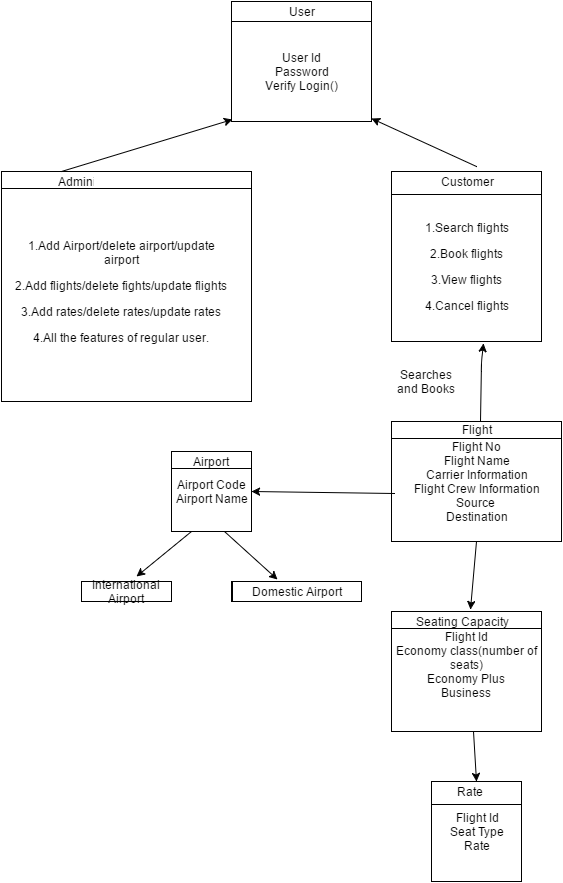

The diagram above was exported from draw.io. Its source (the exported page's mxGraphModel, read from the mxfile embedded in the PNG):
<mxGraphModel dx="880" dy="424" grid="1" gridSize="10" guides="1" tooltips="1" connect="1" arrows="1" fold="1" page="1" pageScale="1" pageWidth="826" pageHeight="1169" background="#ffffff" math="0" shadow="0">
  <root>
    <mxCell id="0" />
    <mxCell id="1" parent="0" />
    <mxCell id="4" value="" style="shape=internalStorage;whiteSpace=wrap;html=1;dx=0;dy=20;" vertex="1" parent="1">
      <mxGeometry x="350" y="270" width="140" height="120" as="geometry" />
    </mxCell>
    <mxCell id="5" value="User" style="text;html=1;strokeColor=none;fillColor=none;align=center;verticalAlign=middle;whiteSpace=wrap;overflow=hidden;" vertex="1" parent="1">
      <mxGeometry x="400" y="270" width="40" height="20" as="geometry" />
    </mxCell>
    <mxCell id="6" value="User Id&lt;div&gt;&lt;div&gt;Password&lt;/div&gt;&lt;/div&gt;&lt;div&gt;Verify Login()&lt;/div&gt;" style="text;html=1;strokeColor=none;fillColor=none;align=center;verticalAlign=middle;whiteSpace=wrap;overflow=hidden;" vertex="1" parent="1">
      <mxGeometry x="380" y="300" width="80" height="80" as="geometry" />
    </mxCell>
    <mxCell id="7" value="" style="shape=internalStorage;whiteSpace=wrap;html=1;dx=0;dy=23;" vertex="1" parent="1">
      <mxGeometry x="510" y="440" width="150" height="170" as="geometry" />
    </mxCell>
    <mxCell id="8" value="" style="shape=internalStorage;whiteSpace=wrap;html=1;dx=0;dy=17;" vertex="1" parent="1">
      <mxGeometry x="120" y="440" width="250" height="230" as="geometry" />
    </mxCell>
    <mxCell id="9" value="" style="endArrow=classic;html=1;entryX=0.007;entryY=0.983;entryPerimeter=0;" edge="1" parent="1" target="4">
      <mxGeometry width="50" height="50" relative="1" as="geometry">
        <mxPoint x="180" y="440" as="sourcePoint" />
        <mxPoint x="230" y="390" as="targetPoint" />
      </mxGeometry>
    </mxCell>
    <mxCell id="10" value="" style="endArrow=classic;html=1;exitX=0.567;exitY=-0.029;exitPerimeter=0;entryX=1;entryY=0.975;entryPerimeter=0;" edge="1" parent="1" source="7" target="4">
      <mxGeometry width="50" height="50" relative="1" as="geometry">
        <mxPoint x="485" y="440" as="sourcePoint" />
        <mxPoint x="535" y="390" as="targetPoint" />
      </mxGeometry>
    </mxCell>
    <mxCell id="11" value="Administrator" style="text;html=1;strokeColor=none;fillColor=none;align=center;verticalAlign=middle;whiteSpace=wrap;overflow=hidden;" vertex="1" parent="1">
      <mxGeometry x="175" y="440" width="40" height="20" as="geometry" />
    </mxCell>
    <mxCell id="12" value="Customer" style="text;html=1;strokeColor=none;fillColor=none;align=center;verticalAlign=middle;whiteSpace=wrap;overflow=hidden;" vertex="1" parent="1">
      <mxGeometry x="530" y="440" width="110" height="20" as="geometry" />
    </mxCell>
    <mxCell id="13" value="&lt;p&gt;1.Add Airport/delete airport/update airport&lt;/p&gt;&lt;p&gt;2.Add flights/delete fights/update flights&lt;/p&gt;&lt;p&gt;3.Add rates/delete rates/update rates&lt;/p&gt;&lt;p&gt;4.All the features of regular user.&lt;/p&gt;" style="text;html=1;strokeColor=none;fillColor=none;align=center;verticalAlign=middle;whiteSpace=wrap;overflow=hidden;" vertex="1" parent="1">
      <mxGeometry x="130" y="480" width="220" height="160" as="geometry" />
    </mxCell>
    <mxCell id="14" value="&lt;p&gt;1.Search flights&lt;/p&gt;&lt;p&gt;2.Book flights&lt;/p&gt;&lt;p&gt;3.View flights&lt;/p&gt;&lt;p&gt;4.Cancel flights&lt;/p&gt;" style="text;html=1;strokeColor=none;fillColor=none;align=center;verticalAlign=middle;whiteSpace=wrap;overflow=hidden;" vertex="1" parent="1">
      <mxGeometry x="520" y="470" width="130" height="130" as="geometry" />
    </mxCell>
    <mxCell id="15" value="Flight No&lt;div&gt;Flight Name&lt;/div&gt;&lt;div&gt;Carrier Information&lt;/div&gt;&lt;div&gt;Flight Crew Information&lt;/div&gt;&lt;div&gt;Source&amp;nbsp;&lt;/div&gt;&lt;div&gt;Destination&lt;/div&gt;" style="shape=internalStorage;whiteSpace=wrap;html=1;dx=0;dy=17;" vertex="1" parent="1">
      <mxGeometry x="510" y="690" width="170" height="120" as="geometry" />
    </mxCell>
    <mxCell id="16" value="Flight Master" style="text;html=1;strokeColor=none;fillColor=none;align=center;verticalAlign=middle;whiteSpace=wrap;overflow=hidden;" vertex="1" parent="1">
      <mxGeometry x="575" y="690" width="40" height="20" as="geometry" />
    </mxCell>
    <mxCell id="17" value="" style="endArrow=classic;html=1;entryX=0.613;entryY=1.012;entryPerimeter=0;" edge="1" parent="1" target="7">
      <mxGeometry width="50" height="50" relative="1" as="geometry">
        <mxPoint x="599" y="690" as="sourcePoint" />
        <mxPoint x="620" y="610" as="targetPoint" />
        <Array as="points">
          <mxPoint x="600" y="630" />
        </Array>
      </mxGeometry>
    </mxCell>
    <mxCell id="18" value="Searches and Books" style="text;html=1;strokeColor=none;fillColor=none;align=center;verticalAlign=middle;whiteSpace=wrap;overflow=hidden;" vertex="1" parent="1">
      <mxGeometry x="510" y="630" width="70" height="40" as="geometry" />
    </mxCell>
    <mxCell id="19" style="edgeStyle=orthogonalEdgeStyle;rounded=0;html=1;exitX=0.25;exitY=0;entryX=0.25;entryY=0;jettySize=auto;orthogonalLoop=1;" edge="1" parent="1" source="18" target="18">
      <mxGeometry relative="1" as="geometry" />
    </mxCell>
    <mxCell id="21" value="Flight Id&lt;div&gt;Economy class(number of seats)&lt;/div&gt;&lt;div&gt;Economy Plus&lt;/div&gt;&lt;div&gt;Business&lt;/div&gt;&lt;div&gt;&lt;br&gt;&lt;/div&gt;" style="shape=internalStorage;whiteSpace=wrap;html=1;dx=0;dy=17;" vertex="1" parent="1">
      <mxGeometry x="510" y="880" width="150" height="120" as="geometry" />
    </mxCell>
    <mxCell id="22" value="Seating Capacity" style="text;html=1;strokeColor=none;fillColor=none;align=center;verticalAlign=middle;whiteSpace=wrap;overflow=hidden;" vertex="1" parent="1">
      <mxGeometry x="530" y="880" width="100" height="20" as="geometry" />
    </mxCell>
    <mxCell id="23" value="" style="endArrow=classic;html=1;entryX=0.59;entryY=-0.1;exitX=0.5;exitY=1;entryPerimeter=0;" edge="1" parent="1" source="15" target="22">
      <mxGeometry width="50" height="50" relative="1" as="geometry">
        <mxPoint x="1232" y="690" as="sourcePoint" />
        <mxPoint x="620" y="810" as="targetPoint" />
      </mxGeometry>
    </mxCell>
    <mxCell id="24" value="Flight Id&lt;div&gt;Seat Type&lt;/div&gt;&lt;div&gt;Rate&lt;/div&gt;" style="shape=internalStorage;whiteSpace=wrap;html=1;dx=0;dy=23;" vertex="1" parent="1">
      <mxGeometry x="550" y="1050" width="90" height="100" as="geometry" />
    </mxCell>
    <mxCell id="25" value="Rate" style="text;html=1;strokeColor=none;fillColor=none;align=center;verticalAlign=middle;whiteSpace=wrap;overflow=hidden;" vertex="1" parent="1">
      <mxGeometry x="560" y="1050" width="55" height="20" as="geometry" />
    </mxCell>
    <mxCell id="27" value="" style="endArrow=classic;html=1;entryX=0.5;entryY=0;exitX=0.547;exitY=1;exitPerimeter=0;" edge="1" parent="1" source="21" target="24">
      <mxGeometry width="50" height="50" relative="1" as="geometry">
        <mxPoint x="563" y="1050" as="sourcePoint" />
        <mxPoint x="613" y="1000" as="targetPoint" />
      </mxGeometry>
    </mxCell>
    <mxCell id="28" value="Airport Code&lt;div&gt;Airport Name&lt;/div&gt;" style="shape=internalStorage;whiteSpace=wrap;html=1;dx=0;dy=17;" vertex="1" parent="1">
      <mxGeometry x="290" y="720" width="80" height="80" as="geometry" />
    </mxCell>
    <mxCell id="29" value="" style="endArrow=classic;html=1;exitX=0.018;exitY=0.6;exitPerimeter=0;entryX=1;entryY=0.5;" edge="1" parent="1" source="15" target="28">
      <mxGeometry width="50" height="50" relative="1" as="geometry">
        <mxPoint x="450" y="780" as="sourcePoint" />
        <mxPoint x="500" y="730" as="targetPoint" />
      </mxGeometry>
    </mxCell>
    <mxCell id="30" value="Airport" style="text;html=1;strokeColor=none;fillColor=none;align=center;verticalAlign=middle;whiteSpace=wrap;overflow=hidden;" vertex="1" parent="1">
      <mxGeometry x="310" y="720" width="40" height="20" as="geometry" />
    </mxCell>
    <mxCell id="31" value="International Airport" style="shape=internalStorage;whiteSpace=wrap;html=1;dx=0;dy=20;" vertex="1" parent="1">
      <mxGeometry x="200" y="850" width="90" height="20" as="geometry" />
    </mxCell>
    <mxCell id="32" value="Domestic Airport" style="shape=internalStorage;whiteSpace=wrap;html=1;dx=1;dy=20;" vertex="1" parent="1">
      <mxGeometry x="350" y="850" width="130" height="20" as="geometry" />
    </mxCell>
    <mxCell id="33" value="" style="endArrow=classic;html=1;entryX=0.354;entryY=-0.1;entryPerimeter=0;exitX=0.663;exitY=1;exitPerimeter=0;" edge="1" parent="1" source="28" target="32">
      <mxGeometry width="50" height="50" relative="1" as="geometry">
        <mxPoint x="280" y="850" as="sourcePoint" />
        <mxPoint x="330" y="800" as="targetPoint" />
      </mxGeometry>
    </mxCell>
    <mxCell id="34" value="" style="endArrow=classic;html=1;exitX=0.25;exitY=1;entryX=0.611;entryY=-0.25;entryPerimeter=0;" edge="1" parent="1" source="28" target="31">
      <mxGeometry width="50" height="50" relative="1" as="geometry">
        <mxPoint x="265" y="850" as="sourcePoint" />
        <mxPoint x="315" y="800" as="targetPoint" />
      </mxGeometry>
    </mxCell>
  </root>
</mxGraphModel>